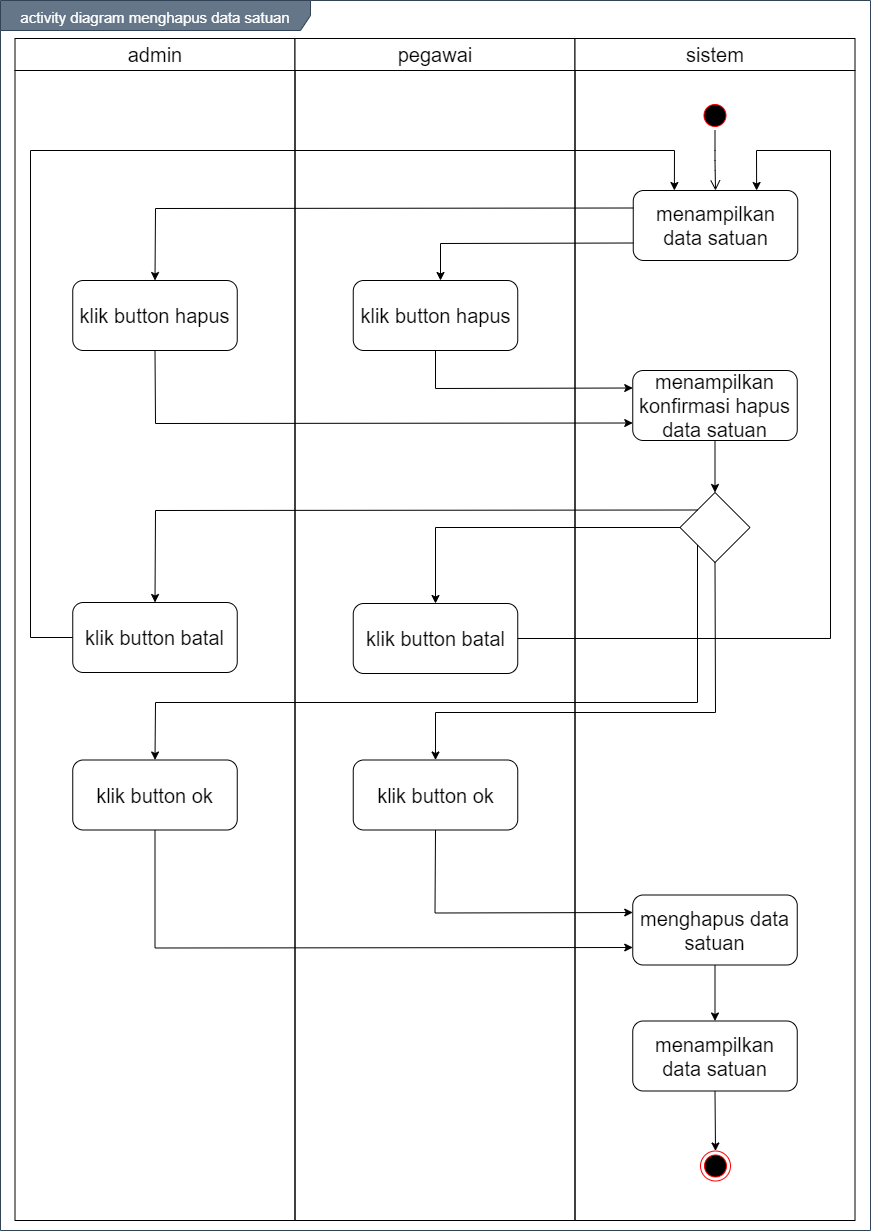

The diagram above was exported from draw.io. Its source (the exported page's mxGraphModel, read from the mxfile embedded in the PNG):
<mxGraphModel dx="1019" dy="555" grid="1" gridSize="10" guides="1" tooltips="1" connect="1" arrows="1" fold="1" page="1" pageScale="1" pageWidth="850" pageHeight="1100" math="0" shadow="0">
  <root>
    <mxCell id="0" />
    <mxCell id="1" parent="0" />
    <mxCell id="EJF2q3eK46fhgxRY2Z06-1" value="&lt;font style=&quot;font-size: 15px&quot;&gt;activity diagram menghapus data satuan&lt;/font&gt;" style="shape=umlFrame;whiteSpace=wrap;html=1;fontSize=20;align=center;width=310;height=30;fillColor=#647687;strokeColor=#314354;fontColor=#ffffff;" vertex="1" parent="1">
      <mxGeometry x="160" y="100" width="870" height="1230" as="geometry" />
    </mxCell>
    <mxCell id="EJF2q3eK46fhgxRY2Z06-2" value="admin" style="swimlane;whiteSpace=wrap;fontSize=20;fontStyle=0;startSize=32;" vertex="1" parent="1">
      <mxGeometry x="174.5" y="138" width="280" height="1182" as="geometry" />
    </mxCell>
    <mxCell id="EJF2q3eK46fhgxRY2Z06-3" value="klik button hapus" style="rounded=1;whiteSpace=wrap;html=1;fontSize=20;align=center;" vertex="1" parent="EJF2q3eK46fhgxRY2Z06-2">
      <mxGeometry x="57.75" y="242" width="164.5" height="70" as="geometry" />
    </mxCell>
    <mxCell id="EJF2q3eK46fhgxRY2Z06-4" value="pegawai" style="swimlane;whiteSpace=wrap;fontSize=20;fontStyle=0;startSize=32;" vertex="1" parent="1">
      <mxGeometry x="454.5" y="138" width="280" height="1182" as="geometry" />
    </mxCell>
    <mxCell id="EJF2q3eK46fhgxRY2Z06-5" value="klik button ok" style="rounded=1;whiteSpace=wrap;html=1;fontSize=20;align=center;" vertex="1" parent="EJF2q3eK46fhgxRY2Z06-4">
      <mxGeometry x="58.25" y="721.5" width="164.5" height="70" as="geometry" />
    </mxCell>
    <mxCell id="EJF2q3eK46fhgxRY2Z06-6" value="klik button batal" style="rounded=1;whiteSpace=wrap;html=1;fontSize=20;align=center;" vertex="1" parent="EJF2q3eK46fhgxRY2Z06-4">
      <mxGeometry x="-222.25" y="564" width="164.5" height="70" as="geometry" />
    </mxCell>
    <mxCell id="EJF2q3eK46fhgxRY2Z06-7" value="klik button batal" style="rounded=1;whiteSpace=wrap;html=1;fontSize=20;align=center;" vertex="1" parent="EJF2q3eK46fhgxRY2Z06-4">
      <mxGeometry x="58.25" y="565" width="164.5" height="70" as="geometry" />
    </mxCell>
    <mxCell id="EJF2q3eK46fhgxRY2Z06-8" value="sistem" style="swimlane;whiteSpace=wrap;fontSize=20;fontStyle=0;startSize=32;" vertex="1" parent="1">
      <mxGeometry x="734.5" y="138" width="280" height="1182" as="geometry" />
    </mxCell>
    <mxCell id="EJF2q3eK46fhgxRY2Z06-9" value="" style="ellipse;html=1;shape=endState;fillColor=#000000;strokeColor=#ff0000;fontSize=20;align=center;" vertex="1" parent="EJF2q3eK46fhgxRY2Z06-8">
      <mxGeometry x="125.5" y="1112.5" width="30" height="30" as="geometry" />
    </mxCell>
    <mxCell id="EJF2q3eK46fhgxRY2Z06-10" value="" style="ellipse;html=1;shape=startState;fillColor=#000000;strokeColor=#ff0000;fontSize=20;align=center;" vertex="1" parent="EJF2q3eK46fhgxRY2Z06-8">
      <mxGeometry x="125" y="62" width="30" height="30" as="geometry" />
    </mxCell>
    <mxCell id="EJF2q3eK46fhgxRY2Z06-11" value="" style="edgeStyle=orthogonalEdgeStyle;html=1;verticalAlign=bottom;endArrow=open;endSize=8;fontSize=20;entryX=0.5;entryY=0;entryDx=0;entryDy=0;" edge="1" parent="EJF2q3eK46fhgxRY2Z06-8" source="EJF2q3eK46fhgxRY2Z06-10" target="EJF2q3eK46fhgxRY2Z06-12">
      <mxGeometry relative="1" as="geometry">
        <mxPoint x="140" y="152" as="targetPoint" />
      </mxGeometry>
    </mxCell>
    <mxCell id="EJF2q3eK46fhgxRY2Z06-12" value="menampilkan data satuan" style="rounded=1;whiteSpace=wrap;html=1;fontSize=20;align=center;" vertex="1" parent="EJF2q3eK46fhgxRY2Z06-8">
      <mxGeometry x="58.25" y="152" width="164.5" height="70" as="geometry" />
    </mxCell>
    <mxCell id="EJF2q3eK46fhgxRY2Z06-13" value="menghapus data satuan" style="rounded=1;whiteSpace=wrap;html=1;fontSize=20;align=center;" vertex="1" parent="EJF2q3eK46fhgxRY2Z06-8">
      <mxGeometry x="57.75" y="856.5" width="164.5" height="70" as="geometry" />
    </mxCell>
    <mxCell id="EJF2q3eK46fhgxRY2Z06-14" value="" style="rhombus;whiteSpace=wrap;html=1;" vertex="1" parent="EJF2q3eK46fhgxRY2Z06-8">
      <mxGeometry x="105" y="454" width="70" height="70" as="geometry" />
    </mxCell>
    <mxCell id="EJF2q3eK46fhgxRY2Z06-15" value="klik button hapus" style="rounded=1;whiteSpace=wrap;html=1;fontSize=20;align=center;" vertex="1" parent="1">
      <mxGeometry x="512.75" y="380" width="164.5" height="70" as="geometry" />
    </mxCell>
    <mxCell id="EJF2q3eK46fhgxRY2Z06-16" value="menampilkan data satuan" style="rounded=1;whiteSpace=wrap;html=1;fontSize=20;align=center;" vertex="1" parent="1">
      <mxGeometry x="792.25" y="1120.5" width="164.5" height="70" as="geometry" />
    </mxCell>
    <mxCell id="EJF2q3eK46fhgxRY2Z06-17" value="" style="endArrow=classic;html=1;fontSize=20;strokeColor=#000000;entryX=0.5;entryY=0;entryDx=0;entryDy=0;exitX=0.5;exitY=1;exitDx=0;exitDy=0;" edge="1" parent="1" source="EJF2q3eK46fhgxRY2Z06-16" target="EJF2q3eK46fhgxRY2Z06-9">
      <mxGeometry width="50" height="50" relative="1" as="geometry">
        <mxPoint x="874.5" y="1710.5" as="sourcePoint" />
        <mxPoint x="894.5" y="1566.4999999999998" as="targetPoint" />
      </mxGeometry>
    </mxCell>
    <mxCell id="EJF2q3eK46fhgxRY2Z06-18" value="" style="endArrow=classic;html=1;exitX=0;exitY=0.75;exitDx=0;exitDy=0;rounded=0;" edge="1" parent="1" source="EJF2q3eK46fhgxRY2Z06-12">
      <mxGeometry width="50" height="50" relative="1" as="geometry">
        <mxPoint x="600" y="580" as="sourcePoint" />
        <mxPoint x="600" y="380" as="targetPoint" />
        <Array as="points">
          <mxPoint x="600" y="343" />
        </Array>
      </mxGeometry>
    </mxCell>
    <mxCell id="EJF2q3eK46fhgxRY2Z06-19" value="" style="endArrow=classic;html=1;exitX=0;exitY=0.25;exitDx=0;exitDy=0;rounded=0;entryX=0.5;entryY=0;entryDx=0;entryDy=0;" edge="1" parent="1" source="EJF2q3eK46fhgxRY2Z06-12" target="EJF2q3eK46fhgxRY2Z06-3">
      <mxGeometry width="50" height="50" relative="1" as="geometry">
        <mxPoint x="802.75" y="352.5" as="sourcePoint" />
        <mxPoint x="610" y="390" as="targetPoint" />
        <Array as="points">
          <mxPoint x="315" y="308" />
        </Array>
      </mxGeometry>
    </mxCell>
    <mxCell id="EJF2q3eK46fhgxRY2Z06-20" value="menampilkan konfirmasi hapus data satuan" style="rounded=1;whiteSpace=wrap;html=1;fontSize=20;align=center;" vertex="1" parent="1">
      <mxGeometry x="792.25" y="470" width="164.5" height="70" as="geometry" />
    </mxCell>
    <mxCell id="EJF2q3eK46fhgxRY2Z06-21" value="klik button ok" style="rounded=1;whiteSpace=wrap;html=1;fontSize=20;align=center;" vertex="1" parent="1">
      <mxGeometry x="232.25" y="859.5" width="164.5" height="70" as="geometry" />
    </mxCell>
    <mxCell id="EJF2q3eK46fhgxRY2Z06-22" value="" style="endArrow=classic;html=1;entryX=0;entryY=0.25;entryDx=0;entryDy=0;exitX=0.5;exitY=1;exitDx=0;exitDy=0;rounded=0;" edge="1" parent="1" source="EJF2q3eK46fhgxRY2Z06-15" target="EJF2q3eK46fhgxRY2Z06-20">
      <mxGeometry width="50" height="50" relative="1" as="geometry">
        <mxPoint x="540" y="460" as="sourcePoint" />
        <mxPoint x="590" y="410" as="targetPoint" />
        <Array as="points">
          <mxPoint x="595" y="488" />
        </Array>
      </mxGeometry>
    </mxCell>
    <mxCell id="EJF2q3eK46fhgxRY2Z06-23" value="" style="endArrow=classic;html=1;entryX=0;entryY=0.75;entryDx=0;entryDy=0;exitX=0.5;exitY=1;exitDx=0;exitDy=0;rounded=0;" edge="1" parent="1" source="EJF2q3eK46fhgxRY2Z06-3" target="EJF2q3eK46fhgxRY2Z06-20">
      <mxGeometry width="50" height="50" relative="1" as="geometry">
        <mxPoint x="540" y="460" as="sourcePoint" />
        <mxPoint x="590" y="410" as="targetPoint" />
        <Array as="points">
          <mxPoint x="315" y="523" />
        </Array>
      </mxGeometry>
    </mxCell>
    <mxCell id="EJF2q3eK46fhgxRY2Z06-24" value="" style="endArrow=classic;html=1;entryX=0;entryY=0.25;entryDx=0;entryDy=0;exitX=0.5;exitY=1;exitDx=0;exitDy=0;rounded=0;" edge="1" parent="1" source="EJF2q3eK46fhgxRY2Z06-5" target="EJF2q3eK46fhgxRY2Z06-13">
      <mxGeometry width="50" height="50" relative="1" as="geometry">
        <mxPoint x="324" y="814.5" as="sourcePoint" />
        <mxPoint x="324.5000000000002" y="869.5" as="targetPoint" />
        <Array as="points">
          <mxPoint x="594.5" y="1012.5" />
        </Array>
      </mxGeometry>
    </mxCell>
    <mxCell id="EJF2q3eK46fhgxRY2Z06-25" value="" style="endArrow=classic;html=1;exitX=0.5;exitY=1;exitDx=0;exitDy=0;entryX=0;entryY=0.75;entryDx=0;entryDy=0;rounded=0;" edge="1" parent="1" source="EJF2q3eK46fhgxRY2Z06-21" target="EJF2q3eK46fhgxRY2Z06-13">
      <mxGeometry width="50" height="50" relative="1" as="geometry">
        <mxPoint x="589.5" y="1104.5" as="sourcePoint" />
        <mxPoint x="639.5" y="1054.5" as="targetPoint" />
        <Array as="points">
          <mxPoint x="314.5" y="1047.5" />
        </Array>
      </mxGeometry>
    </mxCell>
    <mxCell id="EJF2q3eK46fhgxRY2Z06-26" value="" style="endArrow=classic;html=1;entryX=0.5;entryY=0;entryDx=0;entryDy=0;exitX=0.5;exitY=1;exitDx=0;exitDy=0;" edge="1" parent="1" source="EJF2q3eK46fhgxRY2Z06-13" target="EJF2q3eK46fhgxRY2Z06-16">
      <mxGeometry width="50" height="50" relative="1" as="geometry">
        <mxPoint x="589.5" y="1104.5" as="sourcePoint" />
        <mxPoint x="639.5" y="1054.5" as="targetPoint" />
      </mxGeometry>
    </mxCell>
    <mxCell id="EJF2q3eK46fhgxRY2Z06-27" value="" style="endArrow=classic;html=1;exitX=0;exitY=0;exitDx=0;exitDy=0;entryX=0.5;entryY=0;entryDx=0;entryDy=0;rounded=0;" edge="1" parent="1" source="EJF2q3eK46fhgxRY2Z06-14" target="EJF2q3eK46fhgxRY2Z06-6">
      <mxGeometry width="50" height="50" relative="1" as="geometry">
        <mxPoint x="790" y="712" as="sourcePoint" />
        <mxPoint x="840" y="662" as="targetPoint" />
        <Array as="points">
          <mxPoint x="315" y="610" />
        </Array>
      </mxGeometry>
    </mxCell>
    <mxCell id="EJF2q3eK46fhgxRY2Z06-28" value="" style="endArrow=classic;html=1;exitX=0;exitY=0.5;exitDx=0;exitDy=0;entryX=0.5;entryY=0;entryDx=0;entryDy=0;rounded=0;" edge="1" parent="1" source="EJF2q3eK46fhgxRY2Z06-14" target="EJF2q3eK46fhgxRY2Z06-7">
      <mxGeometry width="50" height="50" relative="1" as="geometry">
        <mxPoint x="867" y="619.5" as="sourcePoint" />
        <mxPoint x="324.5" y="712" as="targetPoint" />
        <Array as="points">
          <mxPoint x="595" y="627" />
        </Array>
      </mxGeometry>
    </mxCell>
    <mxCell id="EJF2q3eK46fhgxRY2Z06-29" value="" style="endArrow=classic;html=1;entryX=0.5;entryY=0;entryDx=0;entryDy=0;exitX=0.5;exitY=1;exitDx=0;exitDy=0;" edge="1" parent="1" source="EJF2q3eK46fhgxRY2Z06-20" target="EJF2q3eK46fhgxRY2Z06-14">
      <mxGeometry width="50" height="50" relative="1" as="geometry">
        <mxPoint x="790" y="750" as="sourcePoint" />
        <mxPoint x="840" y="700" as="targetPoint" />
      </mxGeometry>
    </mxCell>
    <mxCell id="EJF2q3eK46fhgxRY2Z06-30" value="" style="endArrow=classic;html=1;entryX=0.5;entryY=0;entryDx=0;entryDy=0;rounded=0;exitX=0;exitY=1;exitDx=0;exitDy=0;" edge="1" parent="1" source="EJF2q3eK46fhgxRY2Z06-14" target="EJF2q3eK46fhgxRY2Z06-21">
      <mxGeometry width="50" height="50" relative="1" as="geometry">
        <mxPoint x="790" y="842" as="sourcePoint" />
        <mxPoint x="840" y="792" as="targetPoint" />
        <Array as="points">
          <mxPoint x="857" y="802" />
          <mxPoint x="315" y="802" />
        </Array>
      </mxGeometry>
    </mxCell>
    <mxCell id="EJF2q3eK46fhgxRY2Z06-31" value="" style="endArrow=classic;html=1;entryX=0.5;entryY=0;entryDx=0;entryDy=0;rounded=0;exitX=0.5;exitY=1;exitDx=0;exitDy=0;" edge="1" parent="1" source="EJF2q3eK46fhgxRY2Z06-14" target="EJF2q3eK46fhgxRY2Z06-5">
      <mxGeometry width="50" height="50" relative="1" as="geometry">
        <mxPoint x="867" y="654.5" as="sourcePoint" />
        <mxPoint x="324.5" y="869.5" as="targetPoint" />
        <Array as="points">
          <mxPoint x="875" y="812" />
          <mxPoint x="595" y="812" />
        </Array>
      </mxGeometry>
    </mxCell>
    <mxCell id="EJF2q3eK46fhgxRY2Z06-32" value="" style="endArrow=classic;html=1;entryX=0.25;entryY=0;entryDx=0;entryDy=0;exitX=0;exitY=0.5;exitDx=0;exitDy=0;rounded=0;" edge="1" parent="1" source="EJF2q3eK46fhgxRY2Z06-6" target="EJF2q3eK46fhgxRY2Z06-12">
      <mxGeometry width="50" height="50" relative="1" as="geometry">
        <mxPoint x="570" y="530" as="sourcePoint" />
        <mxPoint x="620" y="480" as="targetPoint" />
        <Array as="points">
          <mxPoint x="190" y="737" />
          <mxPoint x="190" y="250" />
          <mxPoint x="834" y="250" />
        </Array>
      </mxGeometry>
    </mxCell>
    <mxCell id="EJF2q3eK46fhgxRY2Z06-33" value="" style="endArrow=classic;html=1;exitX=1;exitY=0.5;exitDx=0;exitDy=0;entryX=0.75;entryY=0;entryDx=0;entryDy=0;rounded=0;" edge="1" parent="1" source="EJF2q3eK46fhgxRY2Z06-7" target="EJF2q3eK46fhgxRY2Z06-12">
      <mxGeometry width="50" height="50" relative="1" as="geometry">
        <mxPoint x="450" y="730" as="sourcePoint" />
        <mxPoint x="500" y="680" as="targetPoint" />
        <Array as="points">
          <mxPoint x="990" y="738" />
          <mxPoint x="990" y="250" />
          <mxPoint x="916" y="250" />
        </Array>
      </mxGeometry>
    </mxCell>
  </root>
</mxGraphModel>